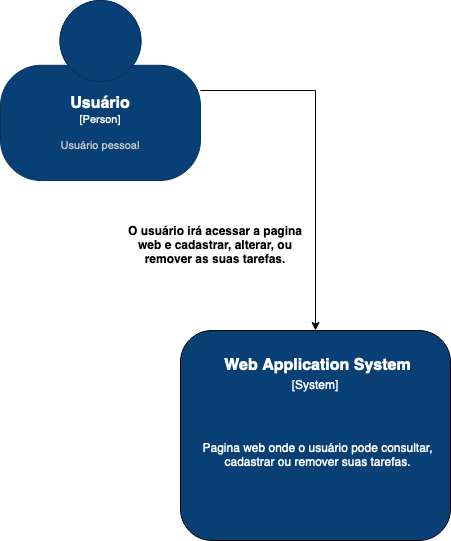

The diagram above was exported from draw.io. Its source (the exported page's mxGraphModel, read from the mxfile embedded in the PNG):
<mxGraphModel dx="1570" dy="1027" grid="1" gridSize="10" guides="1" tooltips="1" connect="1" arrows="1" fold="1" page="1" pageScale="1" pageWidth="850" pageHeight="1100" math="0" shadow="0">
  <root>
    <mxCell id="0" />
    <mxCell id="1" parent="0" />
    <mxCell id="a8omIGzoTG3a9EOyQ57A-7" style="edgeStyle=orthogonalEdgeStyle;rounded=0;orthogonalLoop=1;jettySize=auto;html=1;exitX=1;exitY=0.5;exitDx=0;exitDy=0;exitPerimeter=0;entryX=0.5;entryY=0;entryDx=0;entryDy=0;" edge="1" parent="1" source="a8omIGzoTG3a9EOyQ57A-1" target="a8omIGzoTG3a9EOyQ57A-2">
      <mxGeometry relative="1" as="geometry" />
    </mxCell>
    <object placeholders="1" c4Name="Usuário" c4Type="Person" c4Description="Usuário pessoal" label="&lt;font style=&quot;font-size: 16px&quot;&gt;&lt;b&gt;%c4Name%&lt;/b&gt;&lt;/font&gt;&lt;div&gt;[%c4Type%]&lt;/div&gt;&lt;br&gt;&lt;div&gt;&lt;font style=&quot;font-size: 11px&quot;&gt;&lt;font color=&quot;#cccccc&quot;&gt;%c4Description%&lt;/font&gt;&lt;/div&gt;" id="a8omIGzoTG3a9EOyQ57A-1">
      <mxCell style="html=1;fontSize=11;dashed=0;whiteSpace=wrap;fillColor=#083F75;strokeColor=#06315C;fontColor=#ffffff;shape=mxgraph.c4.person2;align=center;metaEdit=1;points=[[0.5,0,0],[1,0.5,0],[1,0.75,0],[0.75,1,0],[0.5,1,0],[0.25,1,0],[0,0.75,0],[0,0.5,0]];resizable=0;" vertex="1" parent="1">
        <mxGeometry x="80" y="180" width="200" height="180" as="geometry" />
      </mxCell>
    </object>
    <mxCell id="a8omIGzoTG3a9EOyQ57A-2" value="" style="rounded=1;whiteSpace=wrap;html=1;fillColor=#083F75;" vertex="1" parent="1">
      <mxGeometry x="260" y="510" width="270" height="210" as="geometry" />
    </mxCell>
    <mxCell id="a8omIGzoTG3a9EOyQ57A-4" value="Web Application System" style="text;html=1;align=center;verticalAlign=middle;whiteSpace=wrap;rounded=0;fontColor=#FFFFFF;spacingTop=0;fontStyle=1;spacing=0;fontSize=16;" vertex="1" parent="1">
      <mxGeometry x="285" y="530" width="225" height="30" as="geometry" />
    </mxCell>
    <mxCell id="a8omIGzoTG3a9EOyQ57A-5" value="[System]" style="text;html=1;strokeColor=none;fillColor=none;align=center;verticalAlign=middle;whiteSpace=wrap;rounded=0;fontColor=#FFFFFF;" vertex="1" parent="1">
      <mxGeometry x="365" y="550" width="60" height="30" as="geometry" />
    </mxCell>
    <mxCell id="a8omIGzoTG3a9EOyQ57A-6" value="Pagina web onde o usuário pode consultar, cadastrar ou remover suas tarefas." style="text;html=1;strokeColor=none;fillColor=none;align=center;verticalAlign=middle;whiteSpace=wrap;rounded=0;fontColor=#FFFFFF;" vertex="1" parent="1">
      <mxGeometry x="275" y="580" width="245" height="110" as="geometry" />
    </mxCell>
    <mxCell id="a8omIGzoTG3a9EOyQ57A-8" value="O usuário irá acessar a pagina web e cadastrar, alterar, ou remover as suas tarefas." style="text;html=1;strokeColor=none;fillColor=none;align=center;verticalAlign=middle;whiteSpace=wrap;rounded=0;fontStyle=1" vertex="1" parent="1">
      <mxGeometry x="200" y="370" width="190" height="110" as="geometry" />
    </mxCell>
  </root>
</mxGraphModel>